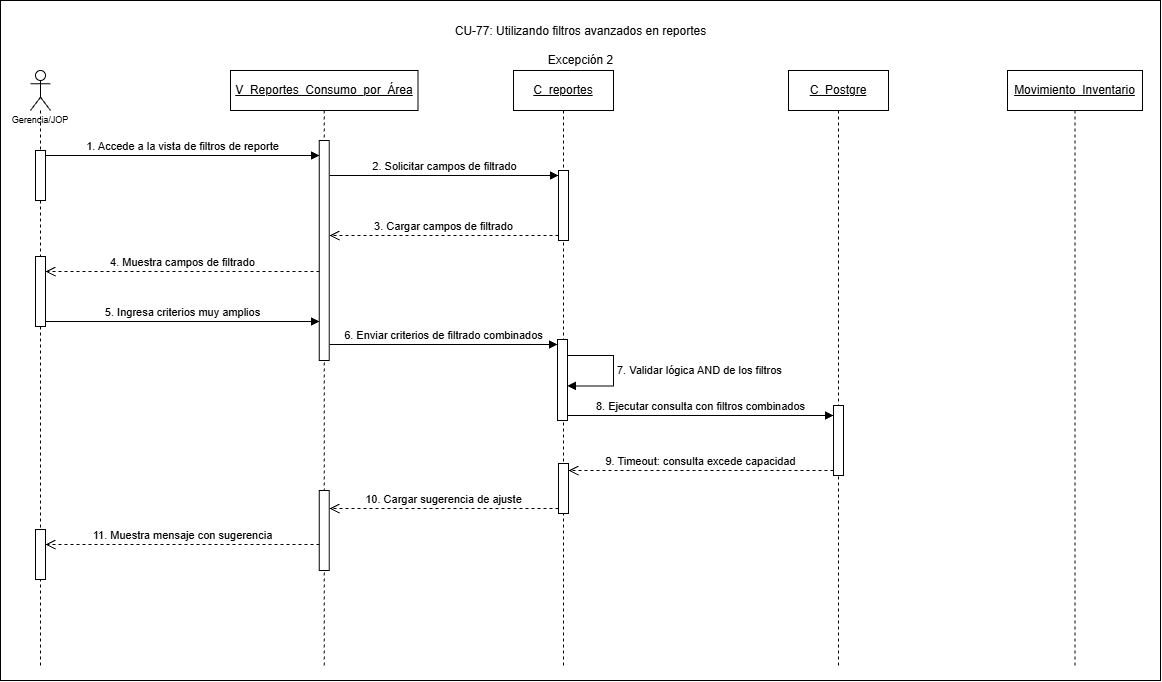

The diagram above was exported from draw.io. Its source (the exported page's mxGraphModel, read from the mxfile embedded in the PNG):
<mxGraphModel dx="1600" dy="757" grid="1" gridSize="10" guides="1" tooltips="1" connect="1" arrows="1" fold="1" page="1" pageScale="1" pageWidth="827" pageHeight="1169" math="0" shadow="0">
  <root>
    <mxCell id="tqJLOWmPvtiigeaFSewe-0" />
    <mxCell id="tqJLOWmPvtiigeaFSewe-1" parent="tqJLOWmPvtiigeaFSewe-0" />
    <mxCell id="tqJLOWmPvtiigeaFSewe-2" parent="tqJLOWmPvtiigeaFSewe-1" style="rounded=0;whiteSpace=wrap;html=1;" value="" vertex="1">
      <mxGeometry height="680" width="1160" x="170" y="170" as="geometry" />
    </mxCell>
    <mxCell id="tqJLOWmPvtiigeaFSewe-3" parent="tqJLOWmPvtiigeaFSewe-1" style="shape=umlLifeline;perimeter=lifelinePerimeter;whiteSpace=wrap;html=1;container=1;dropTarget=0;collapsible=0;recursiveResize=0;outlineConnect=0;portConstraint=eastwest;newEdgeStyle={&quot;curved&quot;:0,&quot;rounded&quot;:0};participant=umlActor;align=center;" value="&lt;p&gt;&lt;font style=&quot;font-size: 9px;&quot; face=&quot;Helvetica&quot;&gt;&lt;br&gt;&lt;br&gt;&lt;br&gt;&lt;br&gt;Gerencia/JOP&lt;/font&gt;&lt;/p&gt;" vertex="1">
      <mxGeometry height="595" width="20" x="200" y="240" as="geometry" />
    </mxCell>
    <mxCell id="tqJLOWmPvtiigeaFSewe-4" parent="tqJLOWmPvtiigeaFSewe-3" style="html=1;points=[[0,0,0,0,5],[0,1,0,0,-5],[1,0,0,0,5],[1,1,0,0,-5]];perimeter=orthogonalPerimeter;outlineConnect=0;targetShapes=umlLifeline;portConstraint=eastwest;newEdgeStyle={&quot;curved&quot;:0,&quot;rounded&quot;:0};" value="" vertex="1">
      <mxGeometry height="50" width="10" x="5" y="80" as="geometry" />
    </mxCell>
    <mxCell id="tqJLOWmPvtiigeaFSewe-5" parent="tqJLOWmPvtiigeaFSewe-3" style="html=1;points=[[0,0,0,0,5],[0,1,0,0,-5],[1,0,0,0,5],[1,1,0,0,-5]];perimeter=orthogonalPerimeter;outlineConnect=0;targetShapes=umlLifeline;portConstraint=eastwest;newEdgeStyle={&quot;curved&quot;:0,&quot;rounded&quot;:0};" value="" vertex="1">
      <mxGeometry height="70" width="10" x="5" y="186" as="geometry" />
    </mxCell>
    <mxCell id="tqJLOWmPvtiigeaFSewe-6" parent="tqJLOWmPvtiigeaFSewe-3" style="html=1;points=[[0,0,0,0,5],[0,1,0,0,-5],[1,0,0,0,5],[1,1,0,0,-5]];perimeter=orthogonalPerimeter;outlineConnect=0;targetShapes=umlLifeline;portConstraint=eastwest;newEdgeStyle={&quot;curved&quot;:0,&quot;rounded&quot;:0};" value="" vertex="1">
      <mxGeometry height="50" width="10" x="5" y="459" as="geometry" />
    </mxCell>
    <mxCell id="tqJLOWmPvtiigeaFSewe-7" edge="1" parent="tqJLOWmPvtiigeaFSewe-1" style="html=1;verticalAlign=bottom;endArrow=open;dashed=1;endSize=8;curved=0;rounded=0;exitX=0;exitY=1;exitDx=0;exitDy=-5;exitPerimeter=0;" target="tqJLOWmPvtiigeaFSewe-6" value="11. Muestra mensaje con sugerencia">
      <mxGeometry relative="1" as="geometry">
        <mxPoint x="489" y="714" as="sourcePoint" />
        <mxPoint x="36" y="779" as="targetPoint" />
      </mxGeometry>
    </mxCell>
    <mxCell id="tqJLOWmPvtiigeaFSewe-8" parent="tqJLOWmPvtiigeaFSewe-1" style="shape=umlLifeline;perimeter=lifelinePerimeter;whiteSpace=wrap;html=1;container=1;dropTarget=0;collapsible=0;recursiveResize=0;outlineConnect=0;portConstraint=eastwest;newEdgeStyle={&quot;curved&quot;:0,&quot;rounded&quot;:0};" value="&lt;u&gt;C_reportes&lt;/u&gt;" vertex="1">
      <mxGeometry height="595" width="100" x="683" y="240" as="geometry" />
    </mxCell>
    <mxCell id="tqJLOWmPvtiigeaFSewe-9" parent="tqJLOWmPvtiigeaFSewe-8" style="html=1;points=[[0,0,0,0,5],[0,1,0,0,-5],[1,0,0,0,5],[1,1,0,0,-5]];perimeter=orthogonalPerimeter;outlineConnect=0;targetShapes=umlLifeline;portConstraint=eastwest;newEdgeStyle={&quot;curved&quot;:0,&quot;rounded&quot;:0};" value="" vertex="1">
      <mxGeometry height="70" width="10" x="45" y="100" as="geometry" />
    </mxCell>
    <mxCell id="tqJLOWmPvtiigeaFSewe-10" parent="tqJLOWmPvtiigeaFSewe-8" style="html=1;points=[[0,0,0,0,5],[0,1,0,0,-5],[1,0,0,0,5],[1,1,0,0,-5]];perimeter=orthogonalPerimeter;outlineConnect=0;targetShapes=umlLifeline;portConstraint=eastwest;newEdgeStyle={&quot;curved&quot;:0,&quot;rounded&quot;:0};" value="" vertex="1">
      <mxGeometry height="81" width="10" x="44" y="269" as="geometry" />
    </mxCell>
    <mxCell id="tqJLOWmPvtiigeaFSewe-11" edge="1" parent="tqJLOWmPvtiigeaFSewe-8" source="tqJLOWmPvtiigeaFSewe-10" style="html=1;align=left;spacingLeft=2;endArrow=block;rounded=0;edgeStyle=orthogonalEdgeStyle;curved=0;rounded=0;innerLoopWaypoints=1;" target="tqJLOWmPvtiigeaFSewe-10" value="7. Validar lógica AND de los filtros">
      <mxGeometry relative="1" as="geometry">
        <Array as="points">
          <mxPoint x="99.99000000000001" y="285.08" />
          <mxPoint x="99.99000000000001" y="315.4" />
        </Array>
        <mxPoint x="56.99000000000001" y="285.0499999999999" as="sourcePoint" />
        <mxPoint x="56.99000000000001" y="315.37" as="targetPoint" />
      </mxGeometry>
    </mxCell>
    <mxCell id="tqJLOWmPvtiigeaFSewe-12" parent="tqJLOWmPvtiigeaFSewe-8" style="html=1;points=[[0,0,0,0,5],[0,1,0,0,-5],[1,0,0,0,5],[1,1,0,0,-5]];perimeter=orthogonalPerimeter;outlineConnect=0;targetShapes=umlLifeline;portConstraint=eastwest;newEdgeStyle={&quot;curved&quot;:0,&quot;rounded&quot;:0};" value="" vertex="1">
      <mxGeometry height="50" width="10" x="45" y="393" as="geometry" />
    </mxCell>
    <mxCell id="tqJLOWmPvtiigeaFSewe-13" parent="tqJLOWmPvtiigeaFSewe-1" style="shape=umlLifeline;perimeter=lifelinePerimeter;whiteSpace=wrap;html=1;container=1;dropTarget=0;collapsible=0;recursiveResize=0;outlineConnect=0;portConstraint=eastwest;newEdgeStyle={&quot;curved&quot;:0,&quot;rounded&quot;:0};" value="&lt;u&gt;C_Postgre&lt;/u&gt;" vertex="1">
      <mxGeometry height="595" width="100" x="958" y="240" as="geometry" />
    </mxCell>
    <mxCell id="tqJLOWmPvtiigeaFSewe-14" parent="tqJLOWmPvtiigeaFSewe-13" style="html=1;points=[[0,0,0,0,5],[0,1,0,0,-5],[1,0,0,0,5],[1,1,0,0,-5]];perimeter=orthogonalPerimeter;outlineConnect=0;targetShapes=umlLifeline;portConstraint=eastwest;newEdgeStyle={&quot;curved&quot;:0,&quot;rounded&quot;:0};" value="" vertex="1">
      <mxGeometry height="70" width="10" x="45" y="335" as="geometry" />
    </mxCell>
    <mxCell id="tqJLOWmPvtiigeaFSewe-15" parent="tqJLOWmPvtiigeaFSewe-1" style="shape=umlLifeline;perimeter=lifelinePerimeter;whiteSpace=wrap;html=1;container=1;dropTarget=0;collapsible=0;recursiveResize=0;outlineConnect=0;portConstraint=eastwest;newEdgeStyle={&quot;curved&quot;:0,&quot;rounded&quot;:0};" value="&lt;u&gt;Movimiento_Inventario&lt;/u&gt;" vertex="1">
      <mxGeometry height="595" width="135" x="1177" y="240" as="geometry" />
    </mxCell>
    <mxCell id="tqJLOWmPvtiigeaFSewe-16" edge="1" parent="tqJLOWmPvtiigeaFSewe-1" source="tqJLOWmPvtiigeaFSewe-4" style="html=1;verticalAlign=bottom;endArrow=block;curved=0;rounded=0;entryX=0;entryY=0;entryDx=0;entryDy=5;exitX=1;exitY=0;exitDx=0;exitDy=5;exitPerimeter=0;" value="1. Accede a la vista de filtros de reporte">
      <mxGeometry relative="1" as="geometry">
        <mxPoint x="305" y="325" as="sourcePoint" />
        <mxPoint x="489" y="325" as="targetPoint" />
      </mxGeometry>
    </mxCell>
    <mxCell id="tqJLOWmPvtiigeaFSewe-17" edge="1" parent="tqJLOWmPvtiigeaFSewe-1" style="html=1;verticalAlign=bottom;endArrow=block;curved=0;rounded=0;entryX=0;entryY=0;entryDx=0;entryDy=5;" target="tqJLOWmPvtiigeaFSewe-9" value="2. Solicitar campos de filtrado">
      <mxGeometry relative="1" as="geometry">
        <mxPoint x="499" y="345" as="sourcePoint" />
      </mxGeometry>
    </mxCell>
    <mxCell id="tqJLOWmPvtiigeaFSewe-18" edge="1" parent="tqJLOWmPvtiigeaFSewe-1" style="html=1;verticalAlign=bottom;endArrow=open;dashed=1;endSize=8;curved=0;rounded=0;exitX=0;exitY=1;exitDx=0;exitDy=-5;exitPerimeter=0;" target="tqJLOWmPvtiigeaFSewe-5" value="4. Muestra campos de filtrado">
      <mxGeometry relative="1" as="geometry">
        <mxPoint x="489" y="441" as="sourcePoint" />
        <mxPoint x="454" y="711" as="targetPoint" />
      </mxGeometry>
    </mxCell>
    <mxCell id="tqJLOWmPvtiigeaFSewe-19" parent="tqJLOWmPvtiigeaFSewe-1" style="text;html=1;whiteSpace=wrap;strokeColor=none;fillColor=none;align=center;verticalAlign=middle;rounded=0;" value="CU-77: Utilizando filtros avanzados en reportes&lt;div&gt;&lt;br&gt;&lt;/div&gt;&lt;div&gt;Excepción 2&lt;/div&gt;" vertex="1">
      <mxGeometry height="30" width="335" x="582.5" y="200" as="geometry" />
    </mxCell>
    <mxCell id="tqJLOWmPvtiigeaFSewe-20" edge="1" parent="tqJLOWmPvtiigeaFSewe-1" source="tqJLOWmPvtiigeaFSewe-9" style="html=1;verticalAlign=bottom;endArrow=open;dashed=1;endSize=8;curved=0;rounded=0;exitX=0;exitY=1;exitDx=0;exitDy=-5;exitPerimeter=0;" value="3. Cargar campos de filtrado">
      <mxGeometry relative="1" as="geometry">
        <mxPoint x="823.0000000000002" y="870" as="sourcePoint" />
        <mxPoint x="499" y="405" as="targetPoint" />
      </mxGeometry>
    </mxCell>
    <mxCell id="tqJLOWmPvtiigeaFSewe-21" edge="1" parent="tqJLOWmPvtiigeaFSewe-1" source="tqJLOWmPvtiigeaFSewe-5" style="html=1;verticalAlign=bottom;endArrow=block;curved=0;rounded=0;entryX=0;entryY=0;entryDx=0;entryDy=5;exitX=1;exitY=1;exitDx=0;exitDy=-5;exitPerimeter=0;" value="5. Ingresa criterios muy amplios">
      <mxGeometry relative="1" as="geometry">
        <mxPoint x="454" y="491" as="sourcePoint" />
        <mxPoint x="489" y="491" as="targetPoint" />
      </mxGeometry>
    </mxCell>
    <mxCell id="tqJLOWmPvtiigeaFSewe-22" edge="1" parent="tqJLOWmPvtiigeaFSewe-1" style="html=1;verticalAlign=bottom;endArrow=block;curved=0;rounded=0;entryX=0;entryY=0;entryDx=0;entryDy=5;" target="tqJLOWmPvtiigeaFSewe-10" value="6. Enviar criterios de filtrado combinados">
      <mxGeometry relative="1" as="geometry">
        <mxPoint x="499" y="514" as="sourcePoint" />
      </mxGeometry>
    </mxCell>
    <mxCell id="tqJLOWmPvtiigeaFSewe-23" edge="1" parent="tqJLOWmPvtiigeaFSewe-1" source="tqJLOWmPvtiigeaFSewe-10" style="html=1;verticalAlign=bottom;endArrow=block;curved=0;rounded=0;exitX=1;exitY=1;exitDx=0;exitDy=-5;exitPerimeter=0;" target="tqJLOWmPvtiigeaFSewe-14" value="8. Ejecutar consulta con filtros combinados">
      <mxGeometry relative="1" as="geometry">
        <mxPoint x="1013" y="554" as="sourcePoint" />
        <mxPoint x="954" y="575" as="targetPoint" />
      </mxGeometry>
    </mxCell>
    <mxCell id="tqJLOWmPvtiigeaFSewe-24" edge="1" parent="tqJLOWmPvtiigeaFSewe-1" source="tqJLOWmPvtiigeaFSewe-14" style="html=1;verticalAlign=bottom;endArrow=open;dashed=1;endSize=8;curved=0;rounded=0;exitX=0;exitY=1;exitDx=0;exitDy=-5;exitPerimeter=0;" target="tqJLOWmPvtiigeaFSewe-12" value="9. Timeout: consulta excede capacidad">
      <mxGeometry relative="1" as="geometry">
        <mxPoint x="1003" y="700" as="sourcePoint" />
        <mxPoint x="604" y="775" as="targetPoint" />
      </mxGeometry>
    </mxCell>
    <mxCell id="tqJLOWmPvtiigeaFSewe-25" edge="1" parent="tqJLOWmPvtiigeaFSewe-1" source="tqJLOWmPvtiigeaFSewe-12" style="html=1;verticalAlign=bottom;endArrow=open;dashed=1;endSize=8;curved=0;rounded=0;exitX=0;exitY=1;exitDx=0;exitDy=-5;exitPerimeter=0;" value="10. Cargar sugerencia de ajuste">
      <mxGeometry relative="1" as="geometry">
        <mxPoint x="459" y="799" as="sourcePoint" />
        <mxPoint x="499" y="678" as="targetPoint" />
      </mxGeometry>
    </mxCell>
    <mxCell id="Q8pNLkcT8LkY-1IT2s3V-0" parent="tqJLOWmPvtiigeaFSewe-1" style="shape=umlLifeline;perimeter=lifelinePerimeter;whiteSpace=wrap;html=1;container=1;dropTarget=0;collapsible=0;recursiveResize=0;outlineConnect=0;portConstraint=eastwest;newEdgeStyle={&quot;curved&quot;:0,&quot;rounded&quot;:0};" value="&lt;u&gt;V_Reportes_Consumo_por_Área&lt;/u&gt;" vertex="1">
      <mxGeometry height="595" width="187.5" x="400" y="240" as="geometry" />
    </mxCell>
    <mxCell id="Q8pNLkcT8LkY-1IT2s3V-1" parent="Q8pNLkcT8LkY-1IT2s3V-0" style="html=1;points=[[0,0,0,0,5],[0,1,0,0,-5],[1,0,0,0,5],[1,1,0,0,-5]];perimeter=orthogonalPerimeter;outlineConnect=0;targetShapes=umlLifeline;portConstraint=eastwest;newEdgeStyle={&quot;curved&quot;:0,&quot;rounded&quot;:0};" value="" vertex="1">
      <mxGeometry height="80" width="10" x="88.75" y="420" as="geometry" />
    </mxCell>
    <mxCell id="Q8pNLkcT8LkY-1IT2s3V-2" parent="Q8pNLkcT8LkY-1IT2s3V-0" style="html=1;points=[[0,0,0,0,5],[0,1,0,0,-5],[1,0,0,0,5],[1,1,0,0,-5]];perimeter=orthogonalPerimeter;outlineConnect=0;targetShapes=umlLifeline;portConstraint=eastwest;newEdgeStyle={&quot;curved&quot;:0,&quot;rounded&quot;:0};" value="" vertex="1">
      <mxGeometry height="220" width="10" x="88.75" y="70" as="geometry" />
    </mxCell>
  </root>
</mxGraphModel>